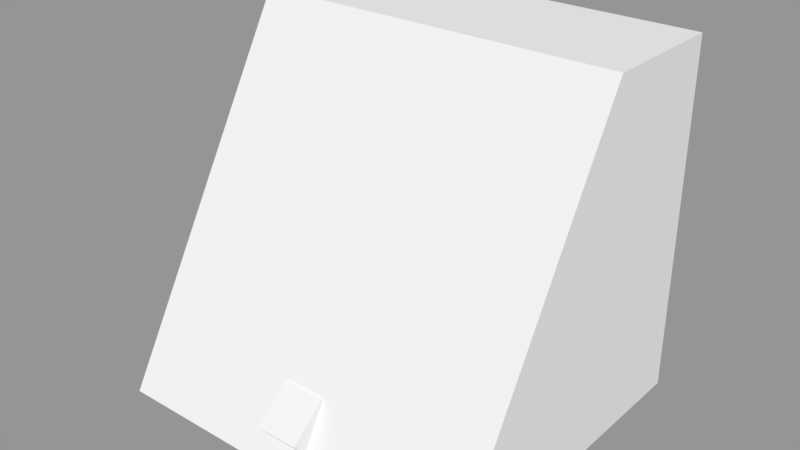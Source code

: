 # Source: Vision_Mixer.blend  (saved by Blender 2.79.0; exported with 4.5.12 LTS)
import bpy
from mathutils import Matrix  # noqa: F401  (used for matrix-valued properties, if any)

bpy.ops.wm.read_factory_settings(use_empty=True)
scene = bpy.context.scene
scene.name = 'Scene'

# ---- collections
col_collection_1 = bpy.data.collections.new('Collection 1'); scene.collection.children.link(col_collection_1)

# ---- materials (node trees are filled in below, after node groups)
mat_material = bpy.data.materials.new('Material')
mat_material.alpha_threshold = 0.0
mat_material.use_transparent_shadow = False
mat_material.roughness = 0.5
mat_material.line_color = (0.0, 0.0, 0.0, 1.0)

# ---- material node trees

# ---- meshes
me_cube_001 = bpy.data.meshes.new('Cube.001')
me_cube_001.from_pydata([(-0.1, -0.1, -0.1), (-0.1, -0.1, 0.1), (-0.1, 0.1, -0.1), (-0.1, 0.1, 0.1), (0.1, -0.1, -0.1), (0.1, -0.1, 0.1), (0.1, 0.1, -0.1), (0.1, 0.1, 0.1)], [], [(0, 1, 3, 2), (2, 3, 7, 6), (6, 7, 5, 4), (4, 5, 1, 0), (2, 6, 4, 0), (7, 3, 1, 5)])
me_cube_001.use_remesh_preserve_volume = False
me_cube_001.use_remesh_preserve_attributes = False
me_cube_001.use_mirror_vertex_groups = False
me_cube_001.update()
me_cube = bpy.data.meshes.new('Cube')
me_cube.from_pydata([(0.1707, -0.15, 2.262e-06), (-0.1707, -0.15, 2.262e-06), (-0.1707, 0.15, 2.262e-06), (0.1707, 0.15, 2.262e-06), (0.1707, 0.03179, 0.3189), (-0.1707, 0.03179, 0.3189), (-0.1707, 0.15, 0.3189), (0.1707, 0.15, 0.3189)], [], [(0, 1, 2, 3), (4, 7, 6, 5), (0, 4, 5, 1), (1, 5, 6, 2), (2, 6, 7, 3), (4, 0, 3, 7)])
me_cube.materials.append(mat_material)
me_cube.use_remesh_preserve_volume = False
me_cube.use_remesh_preserve_attributes = False
me_cube.use_mirror_vertex_groups = False
me_cube.update()

# ---- objects
ob_link_switch = bpy.data.objects.new('Link Switch', me_cube_001)
ob_body = bpy.data.objects.new('Body', me_cube)

# ---- transforms, parenting, visibility, modifiers, constraints
ob_link_switch.location = (0.0, -0.1261, 0.03892)
ob_link_switch.rotation_euler = (-0.8727, -0.0, 0.0)
ob_link_switch.scale = (0.1969, 0.1157, 0.2113)
ob_link_switch.lineart.crease_threshold = 0.0
ob_body.location = (0.0, 0.0, 0.0)
ob_body.lock_rotations_4d = False
ob_body.empty_display_type = 'ARROWS'
ob_body.lineart.crease_threshold = 0.0

# ---- collection membership
col_collection_1.objects.link(ob_link_switch)
col_collection_1.objects.link(ob_body)

# ---- scene / render settings (as saved in the file)
scene.frame_start = 1; scene.frame_end = 250; scene.frame_set(1)
scene.render.engine = 'BLENDER_EEVEE_NEXT'
scene.render.resolution_percentage = 50
scene.render.dither_intensity = 0.0
scene.cycles.use_denoising = False
scene.cycles.samples = 128
scene.cycles.sampling_pattern = 'TABULATED_SOBOL'
scene.cycles.use_adaptive_sampling = False
scene.cycles.use_light_tree = False
scene.cycles.blur_glossy = 0.0
scene.cycles.sample_clamp_indirect = 0.0
scene.view_settings.view_transform = 'Standard'
bpy.context.view_layer.update()

# ---- added for rendering (the .blend has no active camera and no usable light): camera, sun + grey world if the file has none
cam_auto = bpy.data.cameras.new('AutoCamera')
cam_auto.lens = 50.0
cam_auto.sensor_width = 36.0
cam_auto.clip_end = 1000.0
ob_auto_camera = bpy.data.objects.new('AutoCamera', cam_auto)
scene.collection.objects.link(ob_auto_camera)
ob_auto_camera.location = (0.51371, -0.616452, 0.570444)
ob_auto_camera.rotation_euler = (1.09748, -7.21219e-08, 0.694738)
scene.camera = ob_auto_camera
light_auto_sun = bpy.data.lights.new('AutoSun', 'SUN')
light_auto_sun.energy = 3.0
light_auto_sun.angle = 0.0523599
ob_auto_sun = bpy.data.objects.new('AutoSun', light_auto_sun)
scene.collection.objects.link(ob_auto_sun)
ob_auto_sun.rotation_euler = (0.872665, 0.174533, 0.523599)
if scene.world is None:
    world_auto = bpy.data.worlds.new('AutoWorld')
    world_auto.color = (0.3, 0.3, 0.3)
    scene.world = world_auto
bpy.context.view_layer.update()
